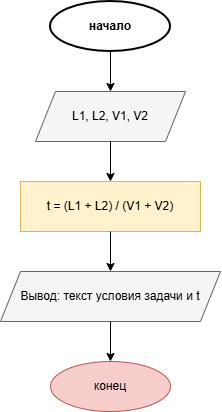

The diagram above was exported from draw.io. Its source (the exported page's mxGraphModel, read from the mxfile embedded in the PNG):
<mxGraphModel dx="1802" dy="541" grid="1" gridSize="10" guides="1" tooltips="1" connect="1" arrows="1" fold="1" page="1" pageScale="1" pageWidth="827" pageHeight="1169" math="0" shadow="0">
  <root>
    <mxCell id="0" />
    <mxCell id="1" parent="0" />
    <mxCell id="KE5qYAcP-ZCYqjEci9Nu-1" parent="1" style="ellipse;whiteSpace=wrap;html=1;fontStyle=1;strokeWidth=2;" value="начало" vertex="1">
      <mxGeometry height="50" width="120" x="-220" y="50" as="geometry" />
    </mxCell>
    <mxCell id="KE5qYAcP-ZCYqjEci9Nu-2" parent="1" style="shape=parallelogram;perimeter=parallelogramPerimeter;whiteSpace=wrap;html=1;fixedSize=1;fillColor=#f5f5f5;strokeColor=#666666;" value="L1, L2, V1, V2" vertex="1">
      <mxGeometry height="50" width="150" x="-235" y="140" as="geometry" />
    </mxCell>
    <mxCell id="KE5qYAcP-ZCYqjEci9Nu-3" parent="1" style="rounded=0;whiteSpace=wrap;html=1;fillColor=#fff2cc;strokeColor=#d6b656;" value="t = (L1 + L2) / (V1 + V2)" vertex="1">
      <mxGeometry height="50" width="180" x="-250" y="230" as="geometry" />
    </mxCell>
    <mxCell id="KE5qYAcP-ZCYqjEci9Nu-4" parent="1" style="shape=parallelogram;perimeter=parallelogramPerimeter;whiteSpace=wrap;html=1;fixedSize=1;fillColor=#f5f5f5;strokeColor=#666666;" value="Вывод: текст условия задачи и t" vertex="1">
      <mxGeometry height="50" width="220" x="-270" y="320" as="geometry" />
    </mxCell>
    <mxCell id="KE5qYAcP-ZCYqjEci9Nu-5" parent="1" style="ellipse;whiteSpace=wrap;html=1;strokeColor=#b85450;fillColor=#f8cecc;" value="конец" vertex="1">
      <mxGeometry height="50" width="120" x="-220" y="410" as="geometry" />
    </mxCell>
    <mxCell id="KE5qYAcP-ZCYqjEci9Nu-6" edge="1" parent="1" source="KE5qYAcP-ZCYqjEci9Nu-1" style="endArrow=classic;html=1;exitX=0.5;exitY=1;exitDx=0;exitDy=0;entryX=0.5;entryY=0;entryDx=0;entryDy=0;" target="KE5qYAcP-ZCYqjEci9Nu-2" value="">
      <mxGeometry height="50" relative="1" width="50" as="geometry" />
    </mxCell>
    <mxCell id="KE5qYAcP-ZCYqjEci9Nu-7" edge="1" parent="1" source="KE5qYAcP-ZCYqjEci9Nu-2" style="endArrow=classic;html=1;exitX=0.5;exitY=1;exitDx=0;exitDy=0;entryX=0.5;entryY=0;entryDx=0;entryDy=0;" target="KE5qYAcP-ZCYqjEci9Nu-3" value="">
      <mxGeometry height="50" relative="1" width="50" as="geometry" />
    </mxCell>
    <mxCell id="KE5qYAcP-ZCYqjEci9Nu-8" edge="1" parent="1" source="KE5qYAcP-ZCYqjEci9Nu-3" style="endArrow=classic;html=1;exitX=0.5;exitY=1;exitDx=0;exitDy=0;entryX=0.5;entryY=0;entryDx=0;entryDy=0;" target="KE5qYAcP-ZCYqjEci9Nu-4" value="">
      <mxGeometry height="50" relative="1" width="50" as="geometry" />
    </mxCell>
    <mxCell id="KE5qYAcP-ZCYqjEci9Nu-9" edge="1" parent="1" source="KE5qYAcP-ZCYqjEci9Nu-4" style="endArrow=classic;html=1;exitX=0.5;exitY=1;exitDx=0;exitDy=0;entryX=0.5;entryY=0;entryDx=0;entryDy=0;" target="KE5qYAcP-ZCYqjEci9Nu-5" value="">
      <mxGeometry height="50" relative="1" width="50" as="geometry" />
    </mxCell>
  </root>
</mxGraphModel>